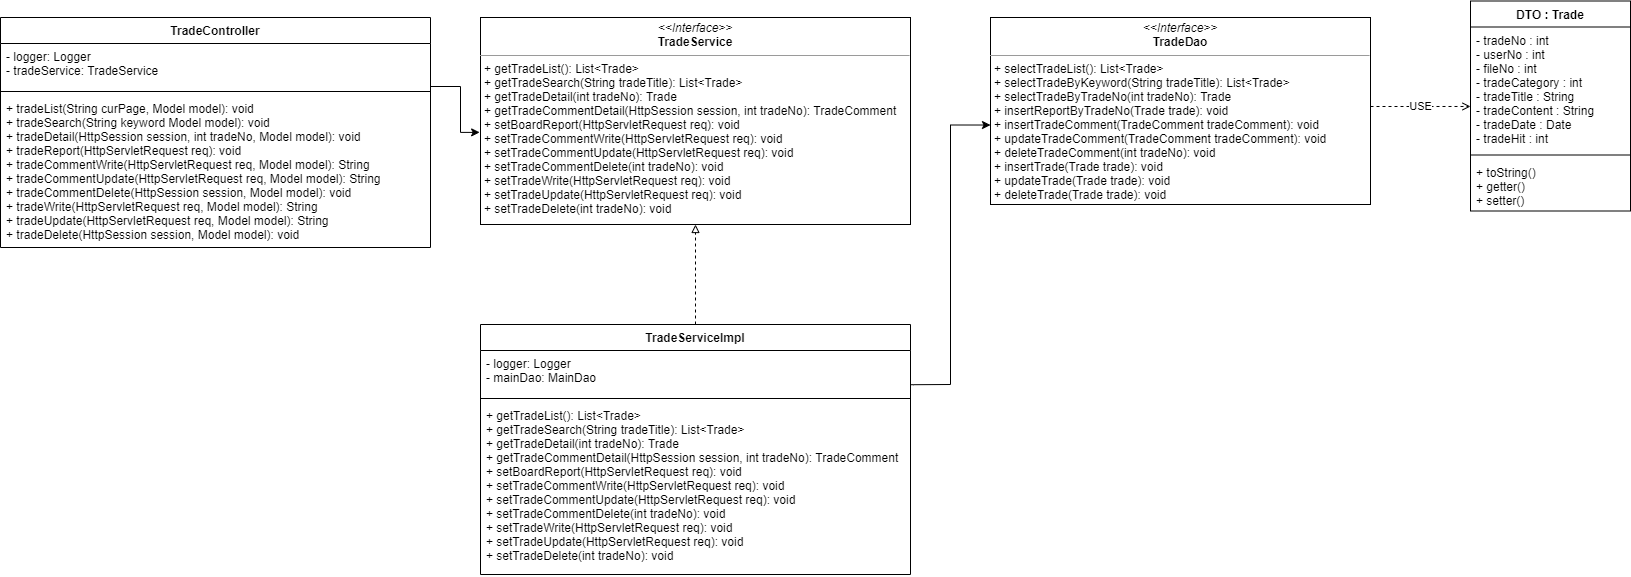

The diagram above was exported from draw.io. Its source (the exported page's mxGraphModel, read from the mxfile embedded in the PNG):
<mxGraphModel dx="1422" dy="745" grid="1" gridSize="10" guides="1" tooltips="1" connect="1" arrows="1" fold="1" page="1" pageScale="1" pageWidth="2336" pageHeight="1654" math="0" shadow="0">
  <root>
    <mxCell id="MBOjIyFKxM_bmurcXe4V-0" />
    <mxCell id="MBOjIyFKxM_bmurcXe4V-1" parent="MBOjIyFKxM_bmurcXe4V-0" />
    <mxCell id="_9KCBiT_XRFEesoklCSa-0" value="TradeController" style="swimlane;fontStyle=1;align=center;verticalAlign=top;childLayout=stackLayout;horizontal=1;startSize=26;horizontalStack=0;resizeParent=1;resizeParentMax=0;resizeLast=0;collapsible=1;marginBottom=0;" parent="MBOjIyFKxM_bmurcXe4V-1" vertex="1">
      <mxGeometry x="190" y="583" width="430" height="230" as="geometry" />
    </mxCell>
    <mxCell id="_9KCBiT_XRFEesoklCSa-1" value="- logger: Logger&#10;- tradeService: TradeService" style="text;strokeColor=none;fillColor=none;align=left;verticalAlign=top;spacingLeft=4;spacingRight=4;overflow=hidden;rotatable=0;points=[[0,0.5],[1,0.5]];portConstraint=eastwest;" parent="_9KCBiT_XRFEesoklCSa-0" vertex="1">
      <mxGeometry y="26" width="430" height="44" as="geometry" />
    </mxCell>
    <mxCell id="_9KCBiT_XRFEesoklCSa-2" value="" style="line;strokeWidth=1;fillColor=none;align=left;verticalAlign=middle;spacingTop=-1;spacingLeft=3;spacingRight=3;rotatable=0;labelPosition=right;points=[];portConstraint=eastwest;" parent="_9KCBiT_XRFEesoklCSa-0" vertex="1">
      <mxGeometry y="70" width="430" height="8" as="geometry" />
    </mxCell>
    <mxCell id="_9KCBiT_XRFEesoklCSa-3" value="+ tradeList(String curPage, Model model): void&#10;+ tradeSearch(String keyword Model model): void&#10;+ tradeDetail(HttpSession session, int tradeNo, Model model): void&#10;+ tradeReport(HttpServletRequest req): void&#10;+ tradeCommentWrite(HttpServletRequest req, Model model): String&#10;+ tradeCommentUpdate(HttpServletRequest req, Model model): String&#10;+ tradeCommentDelete(HttpSession session, Model model): void&#10;+ tradeWrite(HttpServletRequest req, Model model): String&#10;+ tradeUpdate(HttpServletRequest req, Model model): String&#10;+ tradeDelete(HttpSession session, Model model): void" style="text;strokeColor=none;fillColor=none;align=left;verticalAlign=top;spacingLeft=4;spacingRight=4;overflow=hidden;rotatable=0;points=[[0,0.5],[1,0.5]];portConstraint=eastwest;" parent="_9KCBiT_XRFEesoklCSa-0" vertex="1">
      <mxGeometry y="78" width="430" height="152" as="geometry" />
    </mxCell>
    <mxCell id="_9KCBiT_XRFEesoklCSa-20" style="edgeStyle=orthogonalEdgeStyle;rounded=0;orthogonalLoop=1;jettySize=auto;html=1;entryX=0.5;entryY=1;entryDx=0;entryDy=0;endArrow=block;endFill=0;dashed=1;" parent="MBOjIyFKxM_bmurcXe4V-1" source="_9KCBiT_XRFEesoklCSa-21" target="_9KCBiT_XRFEesoklCSa-25" edge="1">
      <mxGeometry relative="1" as="geometry" />
    </mxCell>
    <mxCell id="_9KCBiT_XRFEesoklCSa-21" value="TradeServiceImpl" style="swimlane;fontStyle=1;align=center;verticalAlign=top;childLayout=stackLayout;horizontal=1;startSize=26;horizontalStack=0;resizeParent=1;resizeParentMax=0;resizeLast=0;collapsible=1;marginBottom=0;" parent="MBOjIyFKxM_bmurcXe4V-1" vertex="1">
      <mxGeometry x="670" y="890" width="430" height="250" as="geometry" />
    </mxCell>
    <mxCell id="_9KCBiT_XRFEesoklCSa-22" value="- logger: Logger&#10;- mainDao: MainDao" style="text;strokeColor=none;fillColor=none;align=left;verticalAlign=top;spacingLeft=4;spacingRight=4;overflow=hidden;rotatable=0;points=[[0,0.5],[1,0.5]];portConstraint=eastwest;" parent="_9KCBiT_XRFEesoklCSa-21" vertex="1">
      <mxGeometry y="26" width="430" height="44" as="geometry" />
    </mxCell>
    <mxCell id="_9KCBiT_XRFEesoklCSa-23" value="" style="line;strokeWidth=1;fillColor=none;align=left;verticalAlign=middle;spacingTop=-1;spacingLeft=3;spacingRight=3;rotatable=0;labelPosition=right;points=[];portConstraint=eastwest;" parent="_9KCBiT_XRFEesoklCSa-21" vertex="1">
      <mxGeometry y="70" width="430" height="8" as="geometry" />
    </mxCell>
    <mxCell id="_9KCBiT_XRFEesoklCSa-24" value="+ getTradeList(): List&lt;Trade&gt;&#10;+ getTradeSearch(String tradeTitle): List&lt;Trade&gt;&#10;+ getTradeDetail(int tradeNo): Trade&#10;+ getTradeCommentDetail(HttpSession session, int tradeNo): TradeComment&#10;+ setBoardReport(HttpServletRequest req): void&#10;+ setTradeCommentWrite(HttpServletRequest req): void&#10;+ setTradeCommentUpdate(HttpServletRequest req): void&#10;+ setTradeCommentDelete(int tradeNo): void&#10;+ setTradeWrite(HttpServletRequest req): void&#10;+ setTradeUpdate(HttpServletRequest req): void&#10;+ setTradeDelete(int tradeNo): void" style="text;strokeColor=none;fillColor=none;align=left;verticalAlign=top;spacingLeft=4;spacingRight=4;overflow=hidden;rotatable=0;points=[[0,0.5],[1,0.5]];portConstraint=eastwest;" parent="_9KCBiT_XRFEesoklCSa-21" vertex="1">
      <mxGeometry y="78" width="430" height="172" as="geometry" />
    </mxCell>
    <mxCell id="_9KCBiT_XRFEesoklCSa-25" value="&lt;p style=&quot;margin: 0px ; margin-top: 4px ; text-align: center&quot;&gt;&lt;i&gt;&amp;lt;&amp;lt;Interface&amp;gt;&amp;gt;&lt;/i&gt;&lt;br&gt;&lt;b&gt;TradeService&lt;/b&gt;&lt;/p&gt;&lt;hr size=&quot;1&quot;&gt;&lt;p style=&quot;margin: 0px ; margin-left: 4px&quot;&gt;+ getTradeList(): List&amp;lt;Trade&amp;gt;&lt;br style=&quot;padding: 0px ; margin: 0px&quot;&gt;+ getTradeSearch(String tradeTitle): List&amp;lt;Trade&amp;gt;&lt;br style=&quot;padding: 0px ; margin: 0px&quot;&gt;&lt;/p&gt;&lt;p style=&quot;margin: 0px ; margin-left: 4px&quot;&gt;+ getTradeDetail(int tradeNo): Trade&lt;/p&gt;&lt;p style=&quot;margin: 0px ; margin-left: 4px&quot;&gt;+ getTradeCommentDetail(HttpSession session, int tradeNo): TradeComment&lt;/p&gt;&lt;p style=&quot;margin: 0px ; margin-left: 4px&quot;&gt;+ setBoardReport(HttpServletRequest req): void&lt;/p&gt;&lt;p style=&quot;margin: 0px ; margin-left: 4px&quot;&gt;+ setTradeCommentWrite(HttpServletRequest req): void&lt;/p&gt;&lt;p style=&quot;margin: 0px ; margin-left: 4px&quot;&gt;+ setTradeCommentUpdate(HttpServletRequest req): void&lt;/p&gt;&lt;p style=&quot;margin: 0px ; margin-left: 4px&quot;&gt;+ setTradeCommentDelete(int tradeNo): void&lt;/p&gt;&lt;p style=&quot;margin: 0px ; margin-left: 4px&quot;&gt;+ setTradeWrite(HttpServletRequest req): void&lt;/p&gt;&lt;p style=&quot;margin: 0px ; margin-left: 4px&quot;&gt;+ setTradeUpdate(HttpServletRequest req): void&lt;/p&gt;&lt;p style=&quot;margin: 0px ; margin-left: 4px&quot;&gt;+ setTradeDelete(int tradeNo): void&lt;/p&gt;" style="verticalAlign=top;align=left;overflow=fill;fontSize=12;fontFamily=Helvetica;html=1;" parent="MBOjIyFKxM_bmurcXe4V-1" vertex="1">
      <mxGeometry x="670" y="583" width="430" height="207" as="geometry" />
    </mxCell>
    <mxCell id="_9KCBiT_XRFEesoklCSa-26" value="&lt;p style=&quot;margin: 0px ; margin-top: 4px ; text-align: center&quot;&gt;&lt;i&gt;&amp;lt;&amp;lt;Interface&amp;gt;&amp;gt;&lt;/i&gt;&lt;br&gt;&lt;b&gt;TradeDao&lt;/b&gt;&lt;/p&gt;&lt;hr size=&quot;1&quot;&gt;&lt;p style=&quot;margin: 0px ; margin-left: 4px&quot;&gt;+ selectTradeList(): List&amp;lt;Trade&amp;gt;&lt;/p&gt;&lt;p style=&quot;margin: 0px ; margin-left: 4px&quot;&gt;+ selectTradeByKeyword(String tradeTitle): List&amp;lt;Trade&amp;gt;&lt;/p&gt;&lt;p style=&quot;margin: 0px ; margin-left: 4px&quot;&gt;+ selectTradeByTradeNo(int tradeNo): Trade&lt;/p&gt;&lt;p style=&quot;margin: 0px ; margin-left: 4px&quot;&gt;+ insertReportByTradeNo(Trade trade): void&lt;/p&gt;&lt;p style=&quot;margin: 0px ; margin-left: 4px&quot;&gt;+ insertTradeComment(TradeComment tradeComment): void&lt;/p&gt;&lt;p style=&quot;margin: 0px ; margin-left: 4px&quot;&gt;+ updateTradeComment(TradeComment tradeComment): void&lt;/p&gt;&lt;p style=&quot;margin: 0px ; margin-left: 4px&quot;&gt;+ deleteTradeComment(int tradeNo): void&lt;/p&gt;&lt;p style=&quot;margin: 0px ; margin-left: 4px&quot;&gt;+ insertTrade(Trade trade): void&lt;/p&gt;&lt;p style=&quot;margin: 0px ; margin-left: 4px&quot;&gt;+ updateTrade(Trade trade): void&lt;/p&gt;&lt;p style=&quot;margin: 0px ; margin-left: 4px&quot;&gt;+ deleteTrade(Trade trade): void&lt;/p&gt;" style="verticalAlign=top;align=left;overflow=fill;fontSize=12;fontFamily=Helvetica;html=1;fillColor=default;" parent="MBOjIyFKxM_bmurcXe4V-1" vertex="1">
      <mxGeometry x="1180" y="583" width="380" height="187" as="geometry" />
    </mxCell>
    <mxCell id="_9KCBiT_XRFEesoklCSa-31" style="edgeStyle=orthogonalEdgeStyle;rounded=0;orthogonalLoop=1;jettySize=auto;html=1;entryX=-0.002;entryY=0.555;entryDx=0;entryDy=0;entryPerimeter=0;endArrow=classic;endFill=1;" parent="MBOjIyFKxM_bmurcXe4V-1" source="_9KCBiT_XRFEesoklCSa-1" target="_9KCBiT_XRFEesoklCSa-25" edge="1">
      <mxGeometry relative="1" as="geometry">
        <Array as="points">
          <mxPoint x="650" y="652" />
        </Array>
      </mxGeometry>
    </mxCell>
    <mxCell id="_9KCBiT_XRFEesoklCSa-32" style="edgeStyle=orthogonalEdgeStyle;rounded=0;orthogonalLoop=1;jettySize=auto;html=1;entryX=0;entryY=0.575;entryDx=0;entryDy=0;entryPerimeter=0;endArrow=classic;endFill=1;exitX=0.999;exitY=0.778;exitDx=0;exitDy=0;exitPerimeter=0;" parent="MBOjIyFKxM_bmurcXe4V-1" source="_9KCBiT_XRFEesoklCSa-22" target="_9KCBiT_XRFEesoklCSa-26" edge="1">
      <mxGeometry relative="1" as="geometry">
        <Array as="points">
          <mxPoint x="1103" y="950" />
          <mxPoint x="1140" y="950" />
          <mxPoint x="1140" y="661" />
        </Array>
        <mxPoint x="1103" y="980" as="sourcePoint" />
      </mxGeometry>
    </mxCell>
    <mxCell id="_9KCBiT_XRFEesoklCSa-33" value="" style="endArrow=open;html=1;rounded=0;shadow=0;dashed=1;labelBorderColor=none;sketch=0;edgeStyle=orthogonalEdgeStyle;endFill=0;entryX=0;entryY=0.641;entryDx=0;entryDy=0;entryPerimeter=0;" parent="MBOjIyFKxM_bmurcXe4V-1" source="_9KCBiT_XRFEesoklCSa-26" target="LgaFT-ciGeQ45ua2WW6o-1" edge="1">
      <mxGeometry relative="1" as="geometry">
        <mxPoint x="1580" y="651" as="sourcePoint" />
        <mxPoint x="1650" y="640" as="targetPoint" />
        <Array as="points">
          <mxPoint x="1600" y="672" />
        </Array>
      </mxGeometry>
    </mxCell>
    <mxCell id="_9KCBiT_XRFEesoklCSa-34" value="USE" style="edgeLabel;resizable=0;html=1;align=center;verticalAlign=middle;" parent="_9KCBiT_XRFEesoklCSa-33" connectable="0" vertex="1">
      <mxGeometry relative="1" as="geometry" />
    </mxCell>
    <mxCell id="LgaFT-ciGeQ45ua2WW6o-0" value="DTO : Trade" style="swimlane;fontStyle=1;align=center;verticalAlign=top;childLayout=stackLayout;horizontal=1;startSize=26;horizontalStack=0;resizeParent=1;resizeParentMax=0;resizeLast=0;collapsible=1;marginBottom=0;" parent="MBOjIyFKxM_bmurcXe4V-1" vertex="1">
      <mxGeometry x="1660" y="566.5" width="160" height="210" as="geometry" />
    </mxCell>
    <mxCell id="LgaFT-ciGeQ45ua2WW6o-1" value="- tradeNo : int&#10;- userNo : int&#10;- fileNo : int&#10;- tradeCategory : int&#10;- tradeTitle : String&#10;- tradeContent : String&#10;- tradeDate : Date&#10;- tradeHit : int" style="text;strokeColor=none;fillColor=none;align=left;verticalAlign=top;spacingLeft=4;spacingRight=4;overflow=hidden;rotatable=0;points=[[0,0.5],[1,0.5]];portConstraint=eastwest;" parent="LgaFT-ciGeQ45ua2WW6o-0" vertex="1">
      <mxGeometry y="26" width="160" height="124" as="geometry" />
    </mxCell>
    <mxCell id="LgaFT-ciGeQ45ua2WW6o-2" value="" style="line;strokeWidth=1;fillColor=none;align=left;verticalAlign=middle;spacingTop=-1;spacingLeft=3;spacingRight=3;rotatable=0;labelPosition=right;points=[];portConstraint=eastwest;" parent="LgaFT-ciGeQ45ua2WW6o-0" vertex="1">
      <mxGeometry y="150" width="160" height="8" as="geometry" />
    </mxCell>
    <mxCell id="LgaFT-ciGeQ45ua2WW6o-3" value="+ toString()&#10;+ getter()&#10;+ setter()" style="text;strokeColor=none;fillColor=none;align=left;verticalAlign=top;spacingLeft=4;spacingRight=4;overflow=hidden;rotatable=0;points=[[0,0.5],[1,0.5]];portConstraint=eastwest;" parent="LgaFT-ciGeQ45ua2WW6o-0" vertex="1">
      <mxGeometry y="158" width="160" height="52" as="geometry" />
    </mxCell>
  </root>
</mxGraphModel>